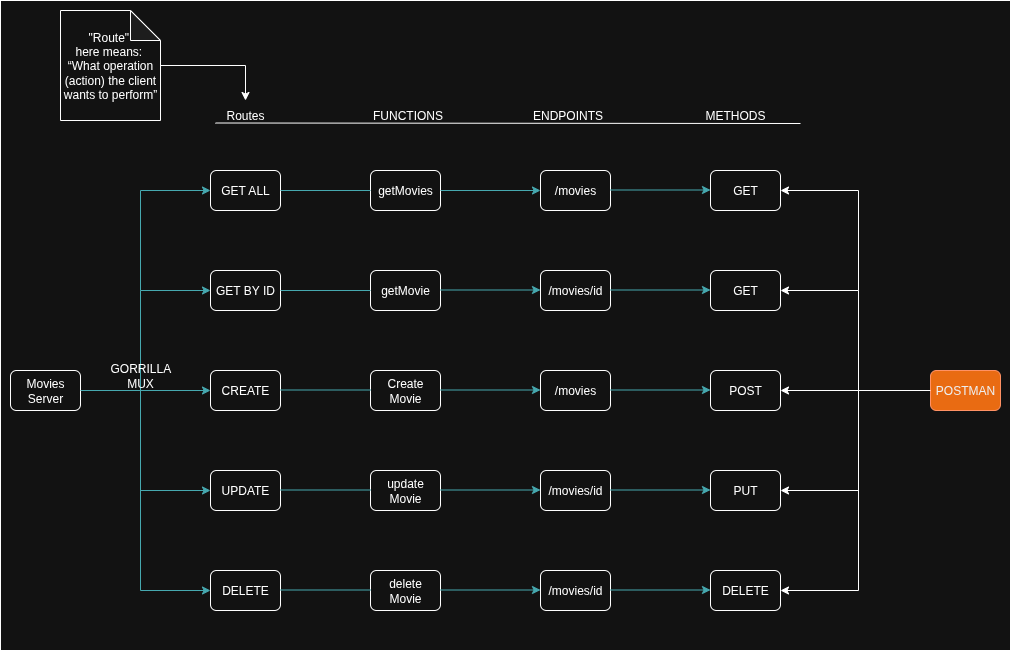

The diagram above was exported from draw.io. Its source (the exported page's mxGraphModel, read from the mxfile embedded in the PNG):
<mxGraphModel dx="1360" dy="793" grid="1" gridSize="10" guides="1" tooltips="1" connect="1" arrows="1" fold="1" page="1" pageScale="1" pageWidth="850" pageHeight="1100" math="0" shadow="0">
  <root>
    <mxCell id="0" />
    <mxCell id="1" parent="0" />
    <mxCell id="48agOHwtyaAipehRMv5_-89" value="" style="rounded=0;whiteSpace=wrap;html=1;" parent="1" vertex="1">
      <mxGeometry x="40" y="10" width="1010" height="650" as="geometry" />
    </mxCell>
    <mxCell id="48agOHwtyaAipehRMv5_-31" value="Movies Server" style="rounded=1;whiteSpace=wrap;html=1;" parent="1" vertex="1">
      <mxGeometry x="50" y="380" width="70" height="40" as="geometry" />
    </mxCell>
    <mxCell id="48agOHwtyaAipehRMv5_-32" value="GET ALL" style="rounded=1;whiteSpace=wrap;html=1;" parent="1" vertex="1">
      <mxGeometry x="250" y="180" width="70" height="40" as="geometry" />
    </mxCell>
    <mxCell id="48agOHwtyaAipehRMv5_-33" value="GET BY ID" style="rounded=1;whiteSpace=wrap;html=1;" parent="1" vertex="1">
      <mxGeometry x="250" y="280" width="70" height="40" as="geometry" />
    </mxCell>
    <mxCell id="48agOHwtyaAipehRMv5_-34" value="GET" style="rounded=1;whiteSpace=wrap;html=1;" parent="1" vertex="1">
      <mxGeometry x="750" y="180" width="70" height="40" as="geometry" />
    </mxCell>
    <mxCell id="48agOHwtyaAipehRMv5_-35" value="/movies" style="rounded=1;whiteSpace=wrap;html=1;" parent="1" vertex="1">
      <mxGeometry x="580" y="180" width="70" height="40" as="geometry" />
    </mxCell>
    <mxCell id="48agOHwtyaAipehRMv5_-36" value="GET" style="rounded=1;whiteSpace=wrap;html=1;" parent="1" vertex="1">
      <mxGeometry x="750" y="280" width="70" height="40" as="geometry" />
    </mxCell>
    <mxCell id="48agOHwtyaAipehRMv5_-37" value="getMovies" style="rounded=1;whiteSpace=wrap;html=1;" parent="1" vertex="1">
      <mxGeometry x="410" y="180" width="70" height="40" as="geometry" />
    </mxCell>
    <mxCell id="48agOHwtyaAipehRMv5_-38" value="UPDATE" style="rounded=1;whiteSpace=wrap;html=1;" parent="1" vertex="1">
      <mxGeometry x="250" y="480" width="70" height="40" as="geometry" />
    </mxCell>
    <mxCell id="48agOHwtyaAipehRMv5_-39" value="DELETE" style="rounded=1;whiteSpace=wrap;html=1;" parent="1" vertex="1">
      <mxGeometry x="250" y="580" width="70" height="40" as="geometry" />
    </mxCell>
    <mxCell id="48agOHwtyaAipehRMv5_-40" value="/movies/id" style="rounded=1;whiteSpace=wrap;html=1;" parent="1" vertex="1">
      <mxGeometry x="580" y="480" width="70" height="40" as="geometry" />
    </mxCell>
    <mxCell id="48agOHwtyaAipehRMv5_-41" value="PUT" style="rounded=1;whiteSpace=wrap;html=1;" parent="1" vertex="1">
      <mxGeometry x="750" y="480" width="70" height="40" as="geometry" />
    </mxCell>
    <mxCell id="48agOHwtyaAipehRMv5_-42" value="CREATE" style="rounded=1;whiteSpace=wrap;html=1;" parent="1" vertex="1">
      <mxGeometry x="250" y="380" width="70" height="40" as="geometry" />
    </mxCell>
    <mxCell id="48agOHwtyaAipehRMv5_-43" value="Create Movie" style="rounded=1;whiteSpace=wrap;html=1;" parent="1" vertex="1">
      <mxGeometry x="410" y="380" width="70" height="40" as="geometry" />
    </mxCell>
    <mxCell id="48agOHwtyaAipehRMv5_-44" value="/movies" style="rounded=1;whiteSpace=wrap;html=1;" parent="1" vertex="1">
      <mxGeometry x="580" y="380" width="70" height="40" as="geometry" />
    </mxCell>
    <mxCell id="48agOHwtyaAipehRMv5_-45" value="POST" style="rounded=1;whiteSpace=wrap;html=1;" parent="1" vertex="1">
      <mxGeometry x="750" y="380" width="70" height="40" as="geometry" />
    </mxCell>
    <mxCell id="48agOHwtyaAipehRMv5_-46" value="getMovie" style="rounded=1;whiteSpace=wrap;html=1;" parent="1" vertex="1">
      <mxGeometry x="410" y="280" width="70" height="40" as="geometry" />
    </mxCell>
    <mxCell id="48agOHwtyaAipehRMv5_-47" value="/movies/id" style="rounded=1;whiteSpace=wrap;html=1;" parent="1" vertex="1">
      <mxGeometry x="580" y="280" width="70" height="40" as="geometry" />
    </mxCell>
    <mxCell id="48agOHwtyaAipehRMv5_-48" value="update Movie" style="rounded=1;whiteSpace=wrap;html=1;" parent="1" vertex="1">
      <mxGeometry x="410" y="480" width="70" height="40" as="geometry" />
    </mxCell>
    <mxCell id="48agOHwtyaAipehRMv5_-50" value="DELETE" style="rounded=1;whiteSpace=wrap;html=1;" parent="1" vertex="1">
      <mxGeometry x="750" y="580" width="70" height="40" as="geometry" />
    </mxCell>
    <mxCell id="48agOHwtyaAipehRMv5_-51" value="/movies/id" style="rounded=1;whiteSpace=wrap;html=1;" parent="1" vertex="1">
      <mxGeometry x="580" y="580" width="70" height="40" as="geometry" />
    </mxCell>
    <mxCell id="48agOHwtyaAipehRMv5_-52" value="delete Movie" style="rounded=1;whiteSpace=wrap;html=1;" parent="1" vertex="1">
      <mxGeometry x="410" y="580" width="70" height="40" as="geometry" />
    </mxCell>
    <mxCell id="48agOHwtyaAipehRMv5_-53" value="POSTMAN" style="rounded=1;whiteSpace=wrap;html=1;fillColor=#fa6800;fontColor=#000000;strokeColor=#C73500;" parent="1" vertex="1">
      <mxGeometry x="970" y="380" width="70" height="40" as="geometry" />
    </mxCell>
    <mxCell id="48agOHwtyaAipehRMv5_-55" value="" style="endArrow=classic;startArrow=classic;html=1;rounded=0;entryX=0;entryY=0.5;entryDx=0;entryDy=0;exitX=0;exitY=0.5;exitDx=0;exitDy=0;fillColor=#b0e3e6;strokeColor=#0e8088;" parent="1" source="48agOHwtyaAipehRMv5_-33" target="48agOHwtyaAipehRMv5_-32" edge="1">
      <mxGeometry width="50" height="50" relative="1" as="geometry">
        <mxPoint x="130" y="240" as="sourcePoint" />
        <mxPoint x="240" y="210" as="targetPoint" />
        <Array as="points">
          <mxPoint x="180" y="300" />
          <mxPoint x="180" y="200" />
        </Array>
      </mxGeometry>
    </mxCell>
    <mxCell id="48agOHwtyaAipehRMv5_-56" value="" style="endArrow=none;html=1;rounded=0;fillColor=#b0e3e6;strokeColor=#0e8088;" parent="1" edge="1">
      <mxGeometry width="50" height="50" relative="1" as="geometry">
        <mxPoint x="180" y="600" as="sourcePoint" />
        <mxPoint x="180" y="300" as="targetPoint" />
      </mxGeometry>
    </mxCell>
    <mxCell id="48agOHwtyaAipehRMv5_-57" value="" style="endArrow=classic;html=1;rounded=0;entryX=0;entryY=0.5;entryDx=0;entryDy=0;fillColor=#b0e3e6;strokeColor=#0e8088;" parent="1" target="48agOHwtyaAipehRMv5_-38" edge="1">
      <mxGeometry width="50" height="50" relative="1" as="geometry">
        <mxPoint x="180" y="500" as="sourcePoint" />
        <mxPoint x="230" y="475" as="targetPoint" />
        <Array as="points" />
      </mxGeometry>
    </mxCell>
    <mxCell id="48agOHwtyaAipehRMv5_-58" value="" style="endArrow=classic;html=1;rounded=0;entryX=0;entryY=0.5;entryDx=0;entryDy=0;fillColor=#b0e3e6;strokeColor=#0e8088;" parent="1" target="48agOHwtyaAipehRMv5_-39" edge="1">
      <mxGeometry width="50" height="50" relative="1" as="geometry">
        <mxPoint x="180" y="600" as="sourcePoint" />
        <mxPoint x="240" y="550" as="targetPoint" />
      </mxGeometry>
    </mxCell>
    <mxCell id="48agOHwtyaAipehRMv5_-59" value="" style="endArrow=none;html=1;rounded=0;exitX=1;exitY=0.5;exitDx=0;exitDy=0;entryX=0;entryY=0.5;entryDx=0;entryDy=0;fillColor=#b0e3e6;strokeColor=#0e8088;" parent="1" source="48agOHwtyaAipehRMv5_-32" target="48agOHwtyaAipehRMv5_-37" edge="1">
      <mxGeometry width="50" height="50" relative="1" as="geometry">
        <mxPoint x="350" y="225" as="sourcePoint" />
        <mxPoint x="400" y="175" as="targetPoint" />
      </mxGeometry>
    </mxCell>
    <mxCell id="48agOHwtyaAipehRMv5_-60" value="" style="endArrow=none;html=1;rounded=0;exitX=1;exitY=0.5;exitDx=0;exitDy=0;entryX=0;entryY=0.5;entryDx=0;entryDy=0;fillColor=#b0e3e6;strokeColor=#0e8088;" parent="1" edge="1">
      <mxGeometry width="50" height="50" relative="1" as="geometry">
        <mxPoint x="320" y="599.5" as="sourcePoint" />
        <mxPoint x="410" y="599.5" as="targetPoint" />
      </mxGeometry>
    </mxCell>
    <mxCell id="48agOHwtyaAipehRMv5_-61" value="" style="endArrow=none;html=1;rounded=0;exitX=1;exitY=0.5;exitDx=0;exitDy=0;entryX=0;entryY=0.5;entryDx=0;entryDy=0;fillColor=#b0e3e6;strokeColor=#0e8088;" parent="1" source="48agOHwtyaAipehRMv5_-33" target="48agOHwtyaAipehRMv5_-46" edge="1">
      <mxGeometry width="50" height="50" relative="1" as="geometry">
        <mxPoint x="323" y="299.5" as="sourcePoint" />
        <mxPoint x="413" y="299.5" as="targetPoint" />
      </mxGeometry>
    </mxCell>
    <mxCell id="48agOHwtyaAipehRMv5_-62" value="" style="endArrow=none;html=1;rounded=0;exitX=1;exitY=0.5;exitDx=0;exitDy=0;entryX=0;entryY=0.5;entryDx=0;entryDy=0;fillColor=#b0e3e6;strokeColor=#0e8088;" parent="1" edge="1">
      <mxGeometry width="50" height="50" relative="1" as="geometry">
        <mxPoint x="320" y="499.5" as="sourcePoint" />
        <mxPoint x="410" y="499.5" as="targetPoint" />
      </mxGeometry>
    </mxCell>
    <mxCell id="48agOHwtyaAipehRMv5_-63" value="" style="endArrow=none;html=1;rounded=0;exitX=1;exitY=0.5;exitDx=0;exitDy=0;entryX=0;entryY=0.5;entryDx=0;entryDy=0;fillColor=#b0e3e6;strokeColor=#0e8088;" parent="1" edge="1">
      <mxGeometry width="50" height="50" relative="1" as="geometry">
        <mxPoint x="320" y="399.5" as="sourcePoint" />
        <mxPoint x="410" y="399.5" as="targetPoint" />
      </mxGeometry>
    </mxCell>
    <mxCell id="48agOHwtyaAipehRMv5_-65" value="" style="endArrow=classic;html=1;rounded=0;exitX=1;exitY=0.5;exitDx=0;exitDy=0;entryX=0;entryY=0.5;entryDx=0;entryDy=0;fillColor=#b0e3e6;strokeColor=#0e8088;" parent="1" source="48agOHwtyaAipehRMv5_-37" target="48agOHwtyaAipehRMv5_-35" edge="1">
      <mxGeometry width="50" height="50" relative="1" as="geometry">
        <mxPoint x="500" y="220" as="sourcePoint" />
        <mxPoint x="550" y="170" as="targetPoint" />
      </mxGeometry>
    </mxCell>
    <mxCell id="48agOHwtyaAipehRMv5_-66" value="" style="endArrow=classic;html=1;rounded=0;exitX=1;exitY=0.5;exitDx=0;exitDy=0;entryX=0;entryY=0.5;entryDx=0;entryDy=0;fillColor=#b0e3e6;strokeColor=#0e8088;" parent="1" edge="1">
      <mxGeometry width="50" height="50" relative="1" as="geometry">
        <mxPoint x="480" y="599.5" as="sourcePoint" />
        <mxPoint x="580" y="599.5" as="targetPoint" />
      </mxGeometry>
    </mxCell>
    <mxCell id="48agOHwtyaAipehRMv5_-67" value="" style="endArrow=classic;html=1;rounded=0;exitX=1;exitY=0.5;exitDx=0;exitDy=0;entryX=0;entryY=0.5;entryDx=0;entryDy=0;fillColor=#b0e3e6;strokeColor=#0e8088;" parent="1" edge="1">
      <mxGeometry width="50" height="50" relative="1" as="geometry">
        <mxPoint x="480" y="499.5" as="sourcePoint" />
        <mxPoint x="580" y="499.5" as="targetPoint" />
      </mxGeometry>
    </mxCell>
    <mxCell id="48agOHwtyaAipehRMv5_-68" value="" style="endArrow=classic;html=1;rounded=0;exitX=1;exitY=0.5;exitDx=0;exitDy=0;entryX=0;entryY=0.5;entryDx=0;entryDy=0;fillColor=#b0e3e6;strokeColor=#0e8088;" parent="1" edge="1">
      <mxGeometry width="50" height="50" relative="1" as="geometry">
        <mxPoint x="480" y="399.5" as="sourcePoint" />
        <mxPoint x="580" y="399.5" as="targetPoint" />
      </mxGeometry>
    </mxCell>
    <mxCell id="48agOHwtyaAipehRMv5_-69" value="" style="endArrow=classic;html=1;rounded=0;exitX=1;exitY=0.5;exitDx=0;exitDy=0;entryX=0;entryY=0.5;entryDx=0;entryDy=0;fillColor=#b0e3e6;strokeColor=#0e8088;" parent="1" edge="1">
      <mxGeometry width="50" height="50" relative="1" as="geometry">
        <mxPoint x="480" y="299.5" as="sourcePoint" />
        <mxPoint x="580" y="299.5" as="targetPoint" />
      </mxGeometry>
    </mxCell>
    <mxCell id="48agOHwtyaAipehRMv5_-71" value="" style="endArrow=classic;html=1;rounded=0;exitX=1;exitY=0.5;exitDx=0;exitDy=0;entryX=0;entryY=0.5;entryDx=0;entryDy=0;fillColor=#b0e3e6;strokeColor=#0e8088;" parent="1" edge="1">
      <mxGeometry width="50" height="50" relative="1" as="geometry">
        <mxPoint x="650" y="199.5" as="sourcePoint" />
        <mxPoint x="750" y="199.5" as="targetPoint" />
      </mxGeometry>
    </mxCell>
    <mxCell id="48agOHwtyaAipehRMv5_-72" value="" style="endArrow=classic;html=1;rounded=0;exitX=1;exitY=0.5;exitDx=0;exitDy=0;entryX=0;entryY=0.5;entryDx=0;entryDy=0;fillColor=#b0e3e6;strokeColor=#0e8088;" parent="1" edge="1">
      <mxGeometry width="50" height="50" relative="1" as="geometry">
        <mxPoint x="650" y="299.5" as="sourcePoint" />
        <mxPoint x="750" y="299.5" as="targetPoint" />
      </mxGeometry>
    </mxCell>
    <mxCell id="48agOHwtyaAipehRMv5_-73" value="" style="endArrow=classic;html=1;rounded=0;exitX=1;exitY=0.5;exitDx=0;exitDy=0;entryX=0;entryY=0.5;entryDx=0;entryDy=0;fillColor=#b0e3e6;strokeColor=#0e8088;" parent="1" edge="1">
      <mxGeometry width="50" height="50" relative="1" as="geometry">
        <mxPoint x="650" y="399.5" as="sourcePoint" />
        <mxPoint x="750" y="399.5" as="targetPoint" />
      </mxGeometry>
    </mxCell>
    <mxCell id="48agOHwtyaAipehRMv5_-74" value="" style="endArrow=classic;html=1;rounded=0;exitX=1;exitY=0.5;exitDx=0;exitDy=0;entryX=0;entryY=0.5;entryDx=0;entryDy=0;fillColor=#b0e3e6;strokeColor=#0e8088;" parent="1" edge="1">
      <mxGeometry width="50" height="50" relative="1" as="geometry">
        <mxPoint x="650" y="499.5" as="sourcePoint" />
        <mxPoint x="750" y="499.5" as="targetPoint" />
      </mxGeometry>
    </mxCell>
    <mxCell id="48agOHwtyaAipehRMv5_-75" value="" style="endArrow=classic;html=1;rounded=0;exitX=1;exitY=0.5;exitDx=0;exitDy=0;entryX=0;entryY=0.5;entryDx=0;entryDy=0;fillColor=#b0e3e6;strokeColor=#0e8088;" parent="1" edge="1">
      <mxGeometry width="50" height="50" relative="1" as="geometry">
        <mxPoint x="650" y="599.5" as="sourcePoint" />
        <mxPoint x="750" y="599.5" as="targetPoint" />
      </mxGeometry>
    </mxCell>
    <mxCell id="48agOHwtyaAipehRMv5_-77" value="" style="endArrow=classic;startArrow=classic;html=1;rounded=0;entryX=1;entryY=0.5;entryDx=0;entryDy=0;exitX=1;exitY=0.5;exitDx=0;exitDy=0;" parent="1" source="48agOHwtyaAipehRMv5_-36" target="48agOHwtyaAipehRMv5_-34" edge="1">
      <mxGeometry width="50" height="50" relative="1" as="geometry">
        <mxPoint x="968" y="300" as="sourcePoint" />
        <mxPoint x="968" y="200" as="targetPoint" />
        <Array as="points">
          <mxPoint x="898" y="300" />
          <mxPoint x="898" y="200" />
        </Array>
      </mxGeometry>
    </mxCell>
    <mxCell id="48agOHwtyaAipehRMv5_-78" value="" style="endArrow=none;html=1;rounded=0;" parent="1" edge="1">
      <mxGeometry width="50" height="50" relative="1" as="geometry">
        <mxPoint x="898" y="600" as="sourcePoint" />
        <mxPoint x="898" y="300" as="targetPoint" />
      </mxGeometry>
    </mxCell>
    <mxCell id="48agOHwtyaAipehRMv5_-79" value="" style="endArrow=classic;html=1;rounded=0;entryX=1;entryY=0.5;entryDx=0;entryDy=0;" parent="1" target="48agOHwtyaAipehRMv5_-41" edge="1">
      <mxGeometry width="50" height="50" relative="1" as="geometry">
        <mxPoint x="898" y="500" as="sourcePoint" />
        <mxPoint x="968" y="500" as="targetPoint" />
        <Array as="points" />
      </mxGeometry>
    </mxCell>
    <mxCell id="48agOHwtyaAipehRMv5_-80" value="" style="endArrow=classic;html=1;rounded=0;entryX=1;entryY=0.5;entryDx=0;entryDy=0;" parent="1" target="48agOHwtyaAipehRMv5_-50" edge="1">
      <mxGeometry width="50" height="50" relative="1" as="geometry">
        <mxPoint x="898" y="600" as="sourcePoint" />
        <mxPoint x="968" y="600" as="targetPoint" />
      </mxGeometry>
    </mxCell>
    <mxCell id="48agOHwtyaAipehRMv5_-82" value="" style="endArrow=classic;html=1;rounded=0;exitX=0;exitY=0.5;exitDx=0;exitDy=0;entryX=1;entryY=0.5;entryDx=0;entryDy=0;" parent="1" source="48agOHwtyaAipehRMv5_-53" target="48agOHwtyaAipehRMv5_-45" edge="1">
      <mxGeometry width="50" height="50" relative="1" as="geometry">
        <mxPoint x="920" y="370" as="sourcePoint" />
        <mxPoint x="970" y="320" as="targetPoint" />
      </mxGeometry>
    </mxCell>
    <mxCell id="48agOHwtyaAipehRMv5_-83" value="Routes" style="text;html=1;align=center;verticalAlign=middle;whiteSpace=wrap;rounded=0;fillColor=default;" parent="1" vertex="1">
      <mxGeometry x="255" y="110" width="60" height="30" as="geometry" />
    </mxCell>
    <mxCell id="48agOHwtyaAipehRMv5_-84" value="FUNCTIONS" style="text;html=1;align=center;verticalAlign=middle;whiteSpace=wrap;rounded=0;fillColor=default;" parent="1" vertex="1">
      <mxGeometry x="410" y="110" width="75" height="30" as="geometry" />
    </mxCell>
    <mxCell id="48agOHwtyaAipehRMv5_-85" value="ENDPOINTS" style="text;html=1;align=center;verticalAlign=middle;whiteSpace=wrap;rounded=0;fillColor=default;" parent="1" vertex="1">
      <mxGeometry x="570" y="110" width="75" height="30" as="geometry" />
    </mxCell>
    <mxCell id="48agOHwtyaAipehRMv5_-86" value="METHODS" style="text;html=1;align=center;verticalAlign=middle;whiteSpace=wrap;rounded=0;fillColor=default;" parent="1" vertex="1">
      <mxGeometry x="740" y="110" width="70" height="30" as="geometry" />
    </mxCell>
    <mxCell id="48agOHwtyaAipehRMv5_-88" style="edgeStyle=orthogonalEdgeStyle;rounded=0;orthogonalLoop=1;jettySize=auto;html=1;entryX=0.5;entryY=0;entryDx=0;entryDy=0;" parent="1" source="48agOHwtyaAipehRMv5_-87" target="48agOHwtyaAipehRMv5_-83" edge="1">
      <mxGeometry relative="1" as="geometry" />
    </mxCell>
    <mxCell id="48agOHwtyaAipehRMv5_-87" value="&lt;div&gt;&quot;Route&quot;&amp;nbsp;&lt;/div&gt;&lt;div&gt;here means:&amp;nbsp;&lt;/div&gt;“What operation (action) the client wants to perform”" style="shape=note;whiteSpace=wrap;html=1;backgroundOutline=1;darkOpacity=0.05;" parent="1" vertex="1">
      <mxGeometry x="100" y="20" width="100" height="110" as="geometry" />
    </mxCell>
    <mxCell id="48agOHwtyaAipehRMv5_-90" value="" style="endArrow=none;html=1;rounded=0;exitX=0;exitY=0.75;exitDx=0;exitDy=0;" parent="1" source="48agOHwtyaAipehRMv5_-83" edge="1">
      <mxGeometry width="50" height="50" relative="1" as="geometry">
        <mxPoint x="360" y="170" as="sourcePoint" />
        <mxPoint x="840" y="133" as="targetPoint" />
      </mxGeometry>
    </mxCell>
    <mxCell id="UEj_KHZJVZz8rD9w9iaQ-2" value="" style="edgeStyle=orthogonalEdgeStyle;rounded=0;orthogonalLoop=1;jettySize=auto;html=1;fillColor=#b0e3e6;strokeColor=#0e8088;entryX=0;entryY=0.5;entryDx=0;entryDy=0;" parent="1" source="48agOHwtyaAipehRMv5_-31" target="48agOHwtyaAipehRMv5_-42" edge="1">
      <mxGeometry relative="1" as="geometry">
        <mxPoint x="120" y="400" as="sourcePoint" />
        <mxPoint x="170" y="395" as="targetPoint" />
      </mxGeometry>
    </mxCell>
    <mxCell id="UEj_KHZJVZz8rD9w9iaQ-3" value="GORRILLA MUX" style="text;html=1;align=center;verticalAlign=middle;whiteSpace=wrap;rounded=0;" parent="1" vertex="1">
      <mxGeometry x="150" y="370" width="60" height="30" as="geometry" />
    </mxCell>
  </root>
</mxGraphModel>